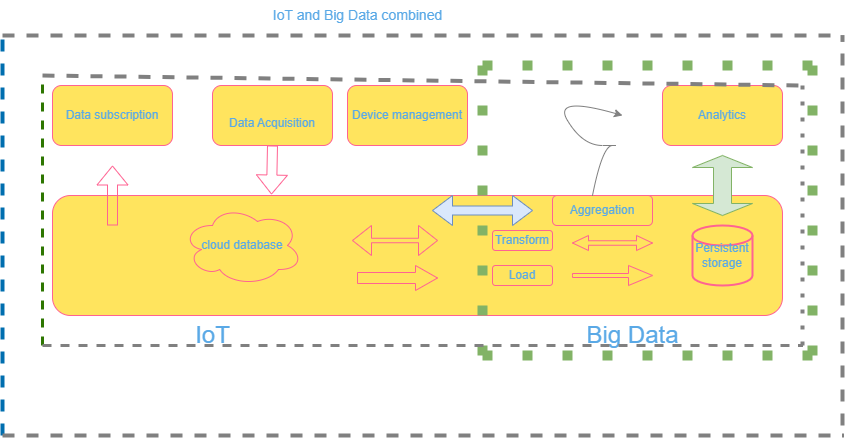

The diagram above was exported from draw.io. Its source (the exported page's mxGraphModel, read from the mxfile embedded in the PNG):
<mxGraphModel dx="868" dy="393" grid="1" gridSize="10" guides="1" tooltips="1" connect="1" arrows="1" fold="1" page="1" pageScale="1" pageWidth="850" pageHeight="1100" math="0" shadow="0">
  <root>
    <mxCell id="0" />
    <mxCell id="1" parent="0" />
    <mxCell id="ewhp5zddTl6o6rM4392h-1" value="" style="rounded=1;whiteSpace=wrap;html=1;fillColor=#FFE45E;strokeColor=#FF6392;fontColor=#5AA9E6;" vertex="1" parent="1">
      <mxGeometry x="90" y="280" width="730" height="120" as="geometry" />
    </mxCell>
    <mxCell id="ewhp5zddTl6o6rM4392h-2" value="Data subscription" style="rounded=1;whiteSpace=wrap;html=1;fillColor=#FFE45E;strokeColor=#FF6392;fontColor=#5AA9E6;" vertex="1" parent="1">
      <mxGeometry x="90" y="170" width="120" height="60" as="geometry" />
    </mxCell>
    <mxCell id="ewhp5zddTl6o6rM4392h-3" value="&lt;br&gt;Data Acquisition&lt;br&gt;" style="rounded=1;whiteSpace=wrap;html=1;fillColor=#FFE45E;strokeColor=#FF6392;fontColor=#5AA9E6;" vertex="1" parent="1">
      <mxGeometry x="250" y="170" width="120" height="60" as="geometry" />
    </mxCell>
    <mxCell id="ewhp5zddTl6o6rM4392h-4" value="Device management" style="rounded=1;whiteSpace=wrap;html=1;fillColor=#FFE45E;strokeColor=#FF6392;fontColor=#5AA9E6;" vertex="1" parent="1">
      <mxGeometry x="385" y="170" width="120" height="60" as="geometry" />
    </mxCell>
    <mxCell id="ewhp5zddTl6o6rM4392h-5" value="cloud database" style="ellipse;shape=cloud;whiteSpace=wrap;html=1;fillColor=#FFE45E;strokeColor=#FF6392;fontColor=#5AA9E6;" vertex="1" parent="1">
      <mxGeometry x="220" y="290" width="120" height="80" as="geometry" />
    </mxCell>
    <mxCell id="ewhp5zddTl6o6rM4392h-6" value="&lt;font style=&quot;font-size: 24px;&quot;&gt;IoT&lt;/font&gt;" style="text;html=1;align=center;verticalAlign=middle;resizable=0;points=[];autosize=1;strokeColor=none;fillColor=none;fontColor=#5AA9E6;" vertex="1" parent="1">
      <mxGeometry x="220" y="400" width="60" height="40" as="geometry" />
    </mxCell>
    <mxCell id="ewhp5zddTl6o6rM4392h-7" value="" style="shape=flexArrow;endArrow=classic;html=1;rounded=0;exitX=0.5;exitY=1;exitDx=0;exitDy=0;entryX=0.3;entryY=-0.008;entryDx=0;entryDy=0;entryPerimeter=0;strokeColor=#FF6392;fontColor=#5AA9E6;" edge="1" parent="1" source="ewhp5zddTl6o6rM4392h-3" target="ewhp5zddTl6o6rM4392h-1">
      <mxGeometry width="50" height="50" relative="1" as="geometry">
        <mxPoint x="240" y="310" as="sourcePoint" />
        <mxPoint x="290" y="260" as="targetPoint" />
      </mxGeometry>
    </mxCell>
    <mxCell id="ewhp5zddTl6o6rM4392h-9" value="" style="shape=flexArrow;endArrow=classic;html=1;rounded=0;strokeColor=#FF6392;fontColor=#5AA9E6;" edge="1" parent="1">
      <mxGeometry width="50" height="50" relative="1" as="geometry">
        <mxPoint x="150" y="310" as="sourcePoint" />
        <mxPoint x="150" y="250" as="targetPoint" />
      </mxGeometry>
    </mxCell>
    <mxCell id="ewhp5zddTl6o6rM4392h-12" value="Persistent storage" style="strokeWidth=2;html=1;shape=mxgraph.flowchart.database;whiteSpace=wrap;fillColor=#FFE45E;strokeColor=#FF6392;fontColor=#5AA9E6;" vertex="1" parent="1">
      <mxGeometry x="730" y="310" width="60" height="60" as="geometry" />
    </mxCell>
    <mxCell id="ewhp5zddTl6o6rM4392h-13" value="Aggregation" style="rounded=1;whiteSpace=wrap;html=1;fillColor=#FFE45E;strokeColor=#FF6392;fontColor=#5AA9E6;" vertex="1" parent="1">
      <mxGeometry x="590" y="280" width="100" height="30" as="geometry" />
    </mxCell>
    <mxCell id="ewhp5zddTl6o6rM4392h-14" value="Analytics" style="rounded=1;whiteSpace=wrap;html=1;fillColor=#FFE45E;strokeColor=#FF6392;fontColor=#5AA9E6;" vertex="1" parent="1">
      <mxGeometry x="700" y="170" width="120" height="60" as="geometry" />
    </mxCell>
    <mxCell id="ewhp5zddTl6o6rM4392h-15" value="Transform" style="rounded=1;whiteSpace=wrap;html=1;fillColor=#FFE45E;strokeColor=#FF6392;fontColor=#5AA9E6;" vertex="1" parent="1">
      <mxGeometry x="530" y="315" width="60" height="20" as="geometry" />
    </mxCell>
    <mxCell id="ewhp5zddTl6o6rM4392h-17" value="Load" style="rounded=1;whiteSpace=wrap;html=1;fillColor=#FFE45E;strokeColor=#FF6392;fontColor=#5AA9E6;" vertex="1" parent="1">
      <mxGeometry x="530" y="350" width="60" height="20" as="geometry" />
    </mxCell>
    <mxCell id="ewhp5zddTl6o6rM4392h-21" value="" style="html=1;shadow=0;dashed=0;align=center;verticalAlign=middle;shape=mxgraph.arrows2.arrow;dy=0.56;dx=22;notch=0;fillColor=#FFE45E;strokeColor=#FF6392;fontColor=#5AA9E6;" vertex="1" parent="1">
      <mxGeometry x="395" y="350" width="80" height="25" as="geometry" />
    </mxCell>
    <mxCell id="ewhp5zddTl6o6rM4392h-23" value="" style="html=1;shadow=0;dashed=0;align=center;verticalAlign=middle;shape=mxgraph.arrows2.arrow;dy=0.8;dx=24;notch=0;fillColor=#FFE45E;strokeColor=#FF6392;fontColor=#5AA9E6;" vertex="1" parent="1">
      <mxGeometry x="610" y="350" width="80" height="20" as="geometry" />
    </mxCell>
    <mxCell id="ewhp5zddTl6o6rM4392h-26" value="" style="html=1;shadow=0;dashed=0;align=center;verticalAlign=middle;shape=mxgraph.arrows2.twoWayArrow;dy=0.85;dx=19;fillColor=#FFE45E;strokeColor=#FF6392;fontColor=#5AA9E6;" vertex="1" parent="1">
      <mxGeometry x="390" y="310" width="85" height="30" as="geometry" />
    </mxCell>
    <mxCell id="ewhp5zddTl6o6rM4392h-27" value="" style="endArrow=none;dashed=1;html=1;dashPattern=1 3;strokeWidth=10;rounded=0;strokeColor=#82b366;fontColor=#5AA9E6;startArrow=none;fillColor=#d5e8d4;" edge="1" parent="1" source="ewhp5zddTl6o6rM4392h-35">
      <mxGeometry width="50" height="50" relative="1" as="geometry">
        <mxPoint x="520" y="440" as="sourcePoint" />
        <mxPoint x="520" y="150" as="targetPoint" />
      </mxGeometry>
    </mxCell>
    <mxCell id="ewhp5zddTl6o6rM4392h-28" value="" style="endArrow=none;dashed=1;html=1;dashPattern=1 3;strokeWidth=10;rounded=0;fillColor=#d5e8d4;strokeColor=#82b366;fontColor=#5AA9E6;" edge="1" parent="1">
      <mxGeometry width="50" height="50" relative="1" as="geometry">
        <mxPoint x="520" y="150" as="sourcePoint" />
        <mxPoint x="850" y="150" as="targetPoint" />
      </mxGeometry>
    </mxCell>
    <mxCell id="ewhp5zddTl6o6rM4392h-29" value="" style="endArrow=none;dashed=1;html=1;dashPattern=1 3;strokeWidth=10;rounded=0;strokeColor=#82b366;fontColor=#5AA9E6;fillColor=#d5e8d4;" edge="1" parent="1">
      <mxGeometry width="50" height="50" relative="1" as="geometry">
        <mxPoint x="850" y="440" as="sourcePoint" />
        <mxPoint x="850" y="150" as="targetPoint" />
      </mxGeometry>
    </mxCell>
    <mxCell id="ewhp5zddTl6o6rM4392h-30" value="" style="endArrow=none;dashed=1;html=1;dashPattern=1 3;strokeWidth=10;rounded=0;strokeColor=#82b366;fontColor=#5AA9E6;fillColor=#d5e8d4;" edge="1" parent="1">
      <mxGeometry width="50" height="50" relative="1" as="geometry">
        <mxPoint x="520" y="440" as="sourcePoint" />
        <mxPoint x="850" y="440" as="targetPoint" />
      </mxGeometry>
    </mxCell>
    <mxCell id="ewhp5zddTl6o6rM4392h-34" value="" style="shape=doubleArrow;direction=south;whiteSpace=wrap;html=1;strokeColor=#82b366;fillColor=#d5e8d4;" vertex="1" parent="1">
      <mxGeometry x="730" y="240" width="60" height="60" as="geometry" />
    </mxCell>
    <mxCell id="ewhp5zddTl6o6rM4392h-35" value="" style="shape=doubleArrow;whiteSpace=wrap;html=1;strokeColor=#6c8ebf;fillColor=#dae8fc;" vertex="1" parent="1">
      <mxGeometry x="470" y="280" width="100" height="30" as="geometry" />
    </mxCell>
    <mxCell id="ewhp5zddTl6o6rM4392h-36" value="" style="endArrow=none;dashed=1;html=1;dashPattern=1 3;strokeWidth=10;rounded=0;strokeColor=#82b366;fontColor=#5AA9E6;fillColor=#d5e8d4;" edge="1" parent="1" target="ewhp5zddTl6o6rM4392h-35">
      <mxGeometry width="50" height="50" relative="1" as="geometry">
        <mxPoint x="520" y="440" as="sourcePoint" />
        <mxPoint x="520" y="160" as="targetPoint" />
      </mxGeometry>
    </mxCell>
    <mxCell id="ewhp5zddTl6o6rM4392h-37" value="" style="curved=1;endArrow=classic;html=1;rounded=0;strokeColor=#808080;fontColor=#5AA9E6;fillColor=#FFE45E;exitX=0.4;exitY=0;exitDx=0;exitDy=0;exitPerimeter=0;" edge="1" parent="1" source="ewhp5zddTl6o6rM4392h-13">
      <mxGeometry width="50" height="50" relative="1" as="geometry">
        <mxPoint x="590" y="230" as="sourcePoint" />
        <mxPoint x="660" y="200" as="targetPoint" />
        <Array as="points">
          <mxPoint x="640" y="230" />
          <mxPoint x="660" y="230" />
          <mxPoint x="620" y="230" />
          <mxPoint x="590" y="180" />
        </Array>
      </mxGeometry>
    </mxCell>
    <mxCell id="ewhp5zddTl6o6rM4392h-38" value="Big Data" style="text;html=1;align=center;verticalAlign=middle;resizable=0;points=[];autosize=1;strokeColor=none;fillColor=none;fontSize=24;fontColor=#5AA9E6;" vertex="1" parent="1">
      <mxGeometry x="610" y="400" width="120" height="40" as="geometry" />
    </mxCell>
    <mxCell id="ewhp5zddTl6o6rM4392h-41" value="" style="shape=doubleArrow;whiteSpace=wrap;html=1;strokeColor=#FF6392;fontSize=24;fontColor=#5AA9E6;fillColor=#FFE45E;" vertex="1" parent="1">
      <mxGeometry x="610" y="320" width="80" height="15" as="geometry" />
    </mxCell>
    <mxCell id="ewhp5zddTl6o6rM4392h-43" value="" style="endArrow=none;dashed=1;html=1;rounded=0;strokeColor=#006EAF;strokeWidth=4;fontSize=8;fontColor=#5AA9E6;fillColor=#1ba1e2;" edge="1" parent="1">
      <mxGeometry width="50" height="50" relative="1" as="geometry">
        <mxPoint x="40" y="520" as="sourcePoint" />
        <mxPoint x="40" y="120" as="targetPoint" />
      </mxGeometry>
    </mxCell>
    <mxCell id="ewhp5zddTl6o6rM4392h-44" value="" style="endArrow=none;dashed=1;html=1;rounded=0;strokeColor=#808080;strokeWidth=4;fontSize=8;fontColor=#5AA9E6;fillColor=#FFE45E;" edge="1" parent="1">
      <mxGeometry width="50" height="50" relative="1" as="geometry">
        <mxPoint x="40" y="120" as="sourcePoint" />
        <mxPoint x="880" y="120" as="targetPoint" />
      </mxGeometry>
    </mxCell>
    <mxCell id="ewhp5zddTl6o6rM4392h-45" value="" style="endArrow=none;dashed=1;html=1;rounded=0;strokeColor=#808080;strokeWidth=4;fontSize=8;fontColor=#5AA9E6;fillColor=#FFE45E;" edge="1" parent="1">
      <mxGeometry width="50" height="50" relative="1" as="geometry">
        <mxPoint x="40" y="520" as="sourcePoint" />
        <mxPoint x="881" y="520" as="targetPoint" />
      </mxGeometry>
    </mxCell>
    <mxCell id="ewhp5zddTl6o6rM4392h-46" value="" style="endArrow=none;dashed=1;html=1;rounded=0;strokeColor=#808080;strokeWidth=4;fontSize=8;fontColor=#5AA9E6;fillColor=#FFE45E;" edge="1" parent="1">
      <mxGeometry width="50" height="50" relative="1" as="geometry">
        <mxPoint x="880" y="510" as="sourcePoint" />
        <mxPoint x="880" y="120" as="targetPoint" />
      </mxGeometry>
    </mxCell>
    <mxCell id="ewhp5zddTl6o6rM4392h-47" value="&lt;font style=&quot;font-size: 14px;&quot;&gt;IoT and Big Data combined&lt;/font&gt;" style="text;html=1;align=center;verticalAlign=middle;resizable=0;points=[];autosize=1;strokeColor=none;fillColor=none;fontSize=8;fontColor=#5AA9E6;" vertex="1" parent="1">
      <mxGeometry x="300" y="85" width="190" height="30" as="geometry" />
    </mxCell>
    <mxCell id="ewhp5zddTl6o6rM4392h-48" value="" style="endArrow=none;dashed=1;html=1;rounded=0;strokeColor=#2D7600;strokeWidth=3;fontSize=14;fontColor=#5AA9E6;fillColor=#60a917;" edge="1" parent="1">
      <mxGeometry width="50" height="50" relative="1" as="geometry">
        <mxPoint x="80" y="430" as="sourcePoint" />
        <mxPoint x="80" y="160" as="targetPoint" />
      </mxGeometry>
    </mxCell>
    <mxCell id="ewhp5zddTl6o6rM4392h-49" value="" style="endArrow=none;dashed=1;html=1;rounded=0;strokeColor=#808080;strokeWidth=3;fontSize=14;fontColor=#5AA9E6;fillColor=#FFE45E;" edge="1" parent="1">
      <mxGeometry width="50" height="50" relative="1" as="geometry">
        <mxPoint x="80" y="430" as="sourcePoint" />
        <mxPoint x="840" y="430" as="targetPoint" />
      </mxGeometry>
    </mxCell>
    <mxCell id="ewhp5zddTl6o6rM4392h-50" value="" style="endArrow=none;dashed=1;html=1;dashPattern=1 3;strokeWidth=4;rounded=0;strokeColor=#808080;fontSize=14;fontColor=#5AA9E6;fillColor=#FFE45E;" edge="1" parent="1">
      <mxGeometry width="50" height="50" relative="1" as="geometry">
        <mxPoint x="840" y="430" as="sourcePoint" />
        <mxPoint x="840" y="170" as="targetPoint" />
      </mxGeometry>
    </mxCell>
    <mxCell id="ewhp5zddTl6o6rM4392h-51" value="" style="endArrow=none;dashed=1;html=1;rounded=0;strokeColor=#808080;strokeWidth=4;fontSize=14;fontColor=#5AA9E6;fillColor=#FFE45E;" edge="1" parent="1">
      <mxGeometry width="50" height="50" relative="1" as="geometry">
        <mxPoint x="80" y="160" as="sourcePoint" />
        <mxPoint x="840" y="170" as="targetPoint" />
      </mxGeometry>
    </mxCell>
  </root>
</mxGraphModel>